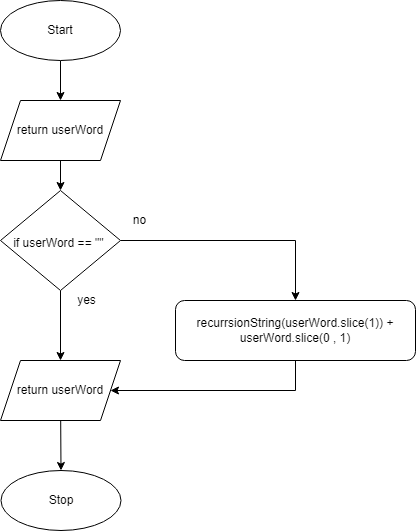

The diagram above was exported from draw.io. Its source (the exported page's mxGraphModel, read from the mxfile embedded in the PNG):
<mxGraphModel dx="1074" dy="692" grid="1" gridSize="10" guides="1" tooltips="1" connect="1" arrows="1" fold="1" page="1" pageScale="1" pageWidth="827" pageHeight="1169" math="0" shadow="0">
  <root>
    <mxCell id="0" />
    <mxCell id="1" parent="0" />
    <mxCell id="610" style="edgeStyle=none;html=1;entryX=0.5;entryY=0;entryDx=0;entryDy=0;" edge="1" parent="1" source="558" target="609">
      <mxGeometry relative="1" as="geometry" />
    </mxCell>
    <mxCell id="558" value="Start" style="ellipse;whiteSpace=wrap;html=1;" parent="1" vertex="1">
      <mxGeometry x="515" y="210" width="120" height="60" as="geometry" />
    </mxCell>
    <mxCell id="559" value="Stop" style="ellipse;whiteSpace=wrap;html=1;" parent="1" vertex="1">
      <mxGeometry x="515.5" y="680" width="120" height="60" as="geometry" />
    </mxCell>
    <mxCell id="569" style="edgeStyle=none;html=1;entryX=0.5;entryY=0;entryDx=0;entryDy=0;fontSize=12;" parent="1" source="571" target="604" edge="1">
      <mxGeometry relative="1" as="geometry">
        <mxPoint x="575" y="520" as="targetPoint" />
      </mxGeometry>
    </mxCell>
    <mxCell id="607" style="edgeStyle=none;html=1;entryX=0.5;entryY=0;entryDx=0;entryDy=0;rounded=0;" parent="1" source="571" target="606" edge="1">
      <mxGeometry relative="1" as="geometry">
        <Array as="points">
          <mxPoint x="810" y="450" />
        </Array>
      </mxGeometry>
    </mxCell>
    <mxCell id="571" value="&lt;font style=&quot;font-size: 12px&quot;&gt;if userWord == &quot;&quot;&amp;nbsp;&lt;/font&gt;" style="rhombus;whiteSpace=wrap;html=1;fontSize=22;" parent="1" vertex="1">
      <mxGeometry x="515" y="400" width="120" height="100" as="geometry" />
    </mxCell>
    <mxCell id="572" value="no" style="text;html=1;align=center;verticalAlign=middle;resizable=0;points=[];autosize=1;strokeColor=none;fillColor=none;fontSize=12;" parent="1" vertex="1">
      <mxGeometry x="639.39" y="420" width="30" height="20" as="geometry" />
    </mxCell>
    <mxCell id="573" value="yes" style="text;html=1;align=center;verticalAlign=middle;resizable=0;points=[];autosize=1;strokeColor=none;fillColor=none;fontSize=12;" parent="1" vertex="1">
      <mxGeometry x="586" y="500" width="30" height="20" as="geometry" />
    </mxCell>
    <mxCell id="605" style="edgeStyle=none;html=1;entryX=0.5;entryY=0;entryDx=0;entryDy=0;" parent="1" source="604" target="559" edge="1">
      <mxGeometry relative="1" as="geometry" />
    </mxCell>
    <mxCell id="604" value="return userWord" style="shape=parallelogram;perimeter=parallelogramPerimeter;whiteSpace=wrap;html=1;fixedSize=1;" parent="1" vertex="1">
      <mxGeometry x="515" y="570" width="120" height="60" as="geometry" />
    </mxCell>
    <mxCell id="608" style="edgeStyle=none;html=1;entryX=1;entryY=0.5;entryDx=0;entryDy=0;rounded=0;" parent="1" source="606" target="604" edge="1">
      <mxGeometry relative="1" as="geometry">
        <Array as="points">
          <mxPoint x="810" y="600" />
        </Array>
      </mxGeometry>
    </mxCell>
    <mxCell id="606" value="recurrsionString(userWord.slice(1)) + userWord.slice(0 , 1)" style="rounded=1;whiteSpace=wrap;html=1;" parent="1" vertex="1">
      <mxGeometry x="690" y="510" width="240" height="60" as="geometry" />
    </mxCell>
    <mxCell id="612" style="edgeStyle=none;html=1;entryX=0.5;entryY=0;entryDx=0;entryDy=0;" edge="1" parent="1" source="609" target="571">
      <mxGeometry relative="1" as="geometry" />
    </mxCell>
    <mxCell id="609" value="return userWord" style="shape=parallelogram;perimeter=parallelogramPerimeter;whiteSpace=wrap;html=1;fixedSize=1;" vertex="1" parent="1">
      <mxGeometry x="515" y="310" width="120" height="60" as="geometry" />
    </mxCell>
  </root>
</mxGraphModel>